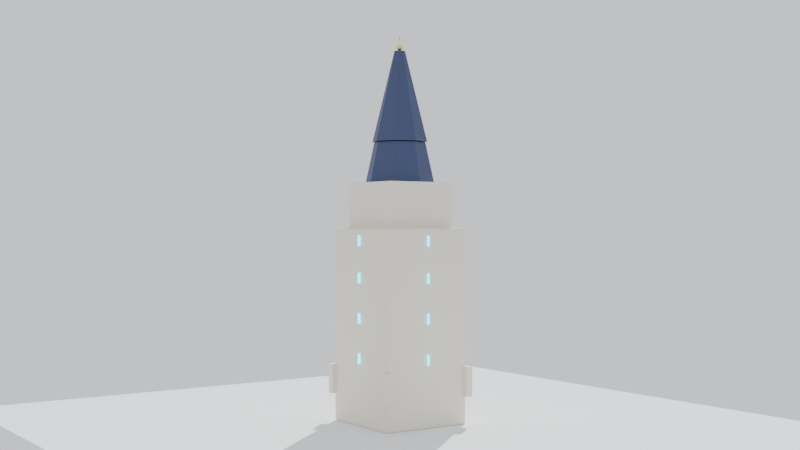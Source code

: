 # Source: church_spire_v5.blend  (saved by Blender 4.0.36; exported with 4.5.12 LTS)
import bpy
from mathutils import Matrix  # noqa: F401  (used for matrix-valued properties, if any)

bpy.ops.wm.read_factory_settings(use_empty=True)
scene = bpy.context.scene
scene.name = 'Scene'

# ---- materials (node trees are filled in below, after node groups)
mat_stonev5 = bpy.data.materials.new('StoneV5')
mat_stonev5.use_transparent_shadow = False
mat_roofv5 = bpy.data.materials.new('RoofV5')
mat_roofv5.use_transparent_shadow = False
mat_metalv5 = bpy.data.materials.new('MetalV5')
mat_metalv5.use_transparent_shadow = False
mat_windowv5 = bpy.data.materials.new('WindowV5')
mat_windowv5.use_transparent_shadow = False
mat_groundv5 = bpy.data.materials.new('GroundV5')
mat_groundv5.use_transparent_shadow = False

# ---- material node trees
mat_stonev5.use_nodes = True; mat_stonev5.node_tree.nodes.clear()
_N = mat_stonev5.node_tree.nodes; _L = mat_stonev5.node_tree.links
n0 = _N.new('ShaderNodeBsdfPrincipled'); n0.name = 'Principled BSDF'; n0.location = (10, 300)
n0.inputs[0].default_value = (0.86, 0.82, 0.7, 1.0)
n0.inputs[2].default_value = 0.92
n0.inputs[3].default_value = 1.45
n1 = _N.new('ShaderNodeOutputMaterial'); n1.name = 'Material Output'; n1.location = (300, 300)
_L.new(n0.outputs[0], n1.inputs[0])
n1.is_active_output = True
mat_roofv5.use_nodes = True; mat_roofv5.node_tree.nodes.clear()
_N = mat_roofv5.node_tree.nodes; _L = mat_roofv5.node_tree.links
n0 = _N.new('ShaderNodeBsdfPrincipled'); n0.name = 'Principled BSDF'; n0.location = (10, 300)
n0.inputs[0].default_value = (0.05, 0.07, 0.16, 1.0)
n0.inputs[2].default_value = 0.58
n0.inputs[3].default_value = 1.45
n1 = _N.new('ShaderNodeOutputMaterial'); n1.name = 'Material Output'; n1.location = (300, 300)
_L.new(n0.outputs[0], n1.inputs[0])
n1.is_active_output = True
mat_metalv5.use_nodes = True; mat_metalv5.node_tree.nodes.clear()
_N = mat_metalv5.node_tree.nodes; _L = mat_metalv5.node_tree.links
n0 = _N.new('ShaderNodeBsdfPrincipled'); n0.name = 'Principled BSDF'; n0.location = (10, 300)
n0.inputs[0].default_value = (0.96, 0.8, 0.25, 1.0)
n0.inputs[1].default_value = 0.98
n0.inputs[2].default_value = 0.2
n0.inputs[3].default_value = 1.45
n1 = _N.new('ShaderNodeOutputMaterial'); n1.name = 'Material Output'; n1.location = (300, 300)
_L.new(n0.outputs[0], n1.inputs[0])
n1.is_active_output = True
mat_windowv5.use_nodes = True; mat_windowv5.node_tree.nodes.clear()
_N = mat_windowv5.node_tree.nodes; _L = mat_windowv5.node_tree.links
n0 = _N.new('ShaderNodeBsdfPrincipled'); n0.name = 'Principled BSDF'; n0.location = (10, 300)
n0.inputs[0].default_value = (0.07, 0.75, 0.98, 1.0)
n0.inputs[2].default_value = 0.01
n0.inputs[3].default_value = 1.45
n0.inputs[18].default_value = 0.9
n0.inputs[27].default_value = (0.07, 0.75, 0.98, 1.0)
n0.inputs[28].default_value = 1.8
n1 = _N.new('ShaderNodeOutputMaterial'); n1.name = 'Material Output'; n1.location = (300, 300)
_L.new(n0.outputs[0], n1.inputs[0])
n1.is_active_output = True
mat_groundv5.use_nodes = True; mat_groundv5.node_tree.nodes.clear()
_N = mat_groundv5.node_tree.nodes; _L = mat_groundv5.node_tree.links
n0 = _N.new('ShaderNodeBsdfPrincipled'); n0.name = 'Principled BSDF'; n0.location = (10, 300)
n0.inputs[0].default_value = (0.9, 0.92, 0.94, 1.0)
n0.inputs[2].default_value = 0.95
n0.inputs[3].default_value = 1.45
n1 = _N.new('ShaderNodeOutputMaterial'); n1.name = 'Material Output'; n1.location = (300, 300)
_L.new(n0.outputs[0], n1.inputs[0])
n1.is_active_output = True

# ---- world
world_world = bpy.data.worlds.new('World'); scene.world = world_world
world_world.use_nodes = True; world_world.node_tree.nodes.clear()
_N = world_world.node_tree.nodes; _L = world_world.node_tree.links
n0 = _N.new('ShaderNodeBackground'); n0.name = 'Background'; n0.location = (10, 300)
n0.inputs[0].default_value = (0.93, 0.95, 1.0, 1.0)
n0.inputs[1].default_value = 0.95
n1 = _N.new('ShaderNodeOutputWorld'); n1.name = 'World Output'; n1.location = (300, 300)
_L.new(n0.outputs[0], n1.inputs[0])
n1.is_active_output = True
world_world.use_sun_shadow = False
world_world.sun_shadow_jitter_overblur = 0.0

# ---- cameras
cam_camera = bpy.data.cameras.new('Camera')

# ---- lights
light_sun = bpy.data.lights.new('Sun', 'SUN')
light_sun.transmission_factor = 0.0
light_sun.energy = 4.2

# ---- meshes
me_cube = bpy.data.meshes.new('Cube')
me_cube.from_pydata([(-1.0, -1.0, -1.0), (-1.0, -1.0, 1.0), (-1.0, 1.0, -1.0), (-1.0, 1.0, 1.0), (1.0, -1.0, -1.0), (1.0, -1.0, 1.0), (1.0, 1.0, -1.0), (1.0, 1.0, 1.0)], [], [(0, 1, 3, 2), (2, 3, 7, 6), (6, 7, 5, 4), (4, 5, 1, 0), (2, 6, 4, 0), (7, 3, 1, 5)])
_uv = me_cube.uv_layers.new(name='UVMap')
_uv.uv.foreach_set('vector', [0.375, 0.0, 0.625, 0.0, 0.625, 0.25, 0.375, 0.25, 0.375, 0.25, 0.625, 0.25, 0.625, 0.5, 0.375, 0.5, 0.375, 0.5, 0.625, 0.5, 0.625, 0.75, 0.375, 0.75, 0.375, 0.75, 0.625, 0.75, 0.625, 1.0, 0.375, 1.0, 0.125, 0.5, 0.375, 0.5, 0.375, 0.75, 0.125, 0.75, 0.625, 0.5, 0.875, 0.5, 0.875, 0.75, 0.625, 0.75])
me_cube.materials.append(mat_stonev5)
me_cube.update()
me_cube_001 = bpy.data.meshes.new('Cube.001')
me_cube_001.from_pydata([(-1.0, -1.0, -1.0), (-1.0, -1.0, 1.0), (-1.0, 1.0, -1.0), (-1.0, 1.0, 1.0), (1.0, -1.0, -1.0), (1.0, -1.0, 1.0), (1.0, 1.0, -1.0), (1.0, 1.0, 1.0)], [], [(0, 1, 3, 2), (2, 3, 7, 6), (6, 7, 5, 4), (4, 5, 1, 0), (2, 6, 4, 0), (7, 3, 1, 5)])
_uv = me_cube_001.uv_layers.new(name='UVMap')
_uv.uv.foreach_set('vector', [0.375, 0.0, 0.625, 0.0, 0.625, 0.25, 0.375, 0.25, 0.375, 0.25, 0.625, 0.25, 0.625, 0.5, 0.375, 0.5, 0.375, 0.5, 0.625, 0.5, 0.625, 0.75, 0.375, 0.75, 0.375, 0.75, 0.625, 0.75, 0.625, 1.0, 0.375, 1.0, 0.125, 0.5, 0.375, 0.5, 0.375, 0.75, 0.125, 0.75, 0.625, 0.5, 0.875, 0.5, 0.875, 0.75, 0.625, 0.75])
me_cube_001.materials.append(mat_stonev5)
me_cube_001.update()
me_cone = bpy.data.meshes.new('Cone')
me_cone.from_pydata([(0.0, 1.22, -0.825), (0.0, 0.86, 0.825), (0.8627, 0.8627, -0.825), (0.6081, 0.6081, 0.825), (1.22, 0.0, -0.825), (0.86, 0.0, 0.825), (0.8627, -0.8627, -0.825), (0.6081, -0.6081, 0.825), (0.0, -1.22, -0.825), (0.0, -0.86, 0.825), (-0.8627, -0.8627, -0.825), (-0.6081, -0.6081, 0.825), (-1.22, 0.0, -0.825), (-0.86, 0.0, 0.825), (-0.8627, 0.8627, -0.825), (-0.6081, 0.6081, 0.825)], [], [(0, 1, 3, 2), (2, 3, 5, 4), (4, 5, 7, 6), (6, 7, 9, 8), (8, 9, 11, 10), (10, 11, 13, 12), (3, 1, 15, 13, 11, 9, 7, 5), (12, 13, 15, 14), (14, 15, 1, 0), (0, 2, 4, 6, 8, 10, 12, 14)])
_uv = me_cone.uv_layers.new(name='UVMap')
_uv.uv.foreach_set('vector', [1.0, 0.5, 1.0, 1.0, 0.875, 1.0, 0.875, 0.5, 0.875, 0.5, 0.875, 1.0, 0.75, 1.0, 0.75, 0.5, 0.75, 0.5, 0.75, 1.0, 0.625, 1.0, 0.625, 0.5, 0.625, 0.5, 0.625, 1.0, 0.5, 1.0, 0.5, 0.5, 0.5, 0.5, 0.5, 1.0, 0.375, 1.0, 0.375, 0.5, 0.375, 0.5, 0.375, 1.0, 0.25, 1.0, 0.25, 0.5, 0.4197, 0.4197, 0.25, 0.49, 0.08029, 0.4197, 0.01, 0.25, 0.08029, 0.08029, 0.25, 0.01, 0.4197, 0.08029, 0.49, 0.25, 0.25, 0.5, 0.25, 1.0, 0.125, 1.0, 0.125, 0.5, 0.125, 0.5, 0.125, 1.0, 0.0, 1.0, 0.0, 0.5, 0.75, 0.49, 0.9197, 0.4197, 0.99, 0.25, 0.9197, 0.08029, 0.75, 0.01, 0.5803, 0.08029, 0.51, 0.25, 0.5803, 0.4197])
me_cone.materials.append(mat_roofv5)
me_cone.update()
me_cone_001 = bpy.data.meshes.new('Cone.001')
me_cone_001.from_pydata([(0.0, 0.92, -1.5), (0.0, 0.18, 1.5), (0.6505, 0.6505, -1.5), (0.1273, 0.1273, 1.5), (0.92, 0.0, -1.5), (0.18, 0.0, 1.5), (0.6505, -0.6505, -1.5), (0.1273, -0.1273, 1.5), (0.0, -0.92, -1.5), (0.0, -0.18, 1.5), (-0.6505, -0.6505, -1.5), (-0.1273, -0.1273, 1.5), (-0.92, 0.0, -1.5), (-0.18, 0.0, 1.5), (-0.6505, 0.6505, -1.5), (-0.1273, 0.1273, 1.5)], [], [(0, 1, 3, 2), (2, 3, 5, 4), (4, 5, 7, 6), (6, 7, 9, 8), (8, 9, 11, 10), (10, 11, 13, 12), (3, 1, 15, 13, 11, 9, 7, 5), (12, 13, 15, 14), (14, 15, 1, 0), (0, 2, 4, 6, 8, 10, 12, 14)])
_uv = me_cone_001.uv_layers.new(name='UVMap')
_uv.uv.foreach_set('vector', [1.0, 0.5, 1.0, 1.0, 0.875, 1.0, 0.875, 0.5, 0.875, 0.5, 0.875, 1.0, 0.75, 1.0, 0.75, 0.5, 0.75, 0.5, 0.75, 1.0, 0.625, 1.0, 0.625, 0.5, 0.625, 0.5, 0.625, 1.0, 0.5, 1.0, 0.5, 0.5, 0.5, 0.5, 0.5, 1.0, 0.375, 1.0, 0.375, 0.5, 0.375, 0.5, 0.375, 1.0, 0.25, 1.0, 0.25, 0.5, 0.4197, 0.4197, 0.25, 0.49, 0.08029, 0.4197, 0.01, 0.25, 0.08029, 0.08029, 0.25, 0.01, 0.4197, 0.08029, 0.49, 0.25, 0.25, 0.5, 0.25, 1.0, 0.125, 1.0, 0.125, 0.5, 0.125, 0.5, 0.125, 1.0, 0.0, 1.0, 0.0, 0.5, 0.75, 0.49, 0.9197, 0.4197, 0.99, 0.25, 0.9197, 0.08029, 0.75, 0.01, 0.5803, 0.08029, 0.51, 0.25, 0.5803, 0.4197])
me_cone_001.materials.append(mat_roofv5)
me_cone_001.update()
me_sphere = bpy.data.meshes.new('Sphere')
me_sphere.from_pydata([(0.0275, 0.04763, 0.09526), (0.04763, 0.0825, 0.055), (0.055, 0.09526, 0.0), (0.04763, 0.0825, -0.055), (0.0275, 0.04763, -0.09526), (0.04763, 0.0275, 0.09526), (0.0825, 0.04763, 0.055), (0.09526, 0.055, 0.0), (0.0825, 0.04763, -0.055), (0.04763, 0.0275, -0.09526), (0.055, 0.0, 0.09526), (0.09526, 0.0, 0.055), (0.11, 0.0, 0.0), (0.09526, 0.0, -0.055), (0.055, 0.0, -0.09526), (0.04763, -0.0275, 0.09526), (0.0825, -0.04763, 0.055), (0.09526, -0.055, 0.0), (0.0825, -0.04763, -0.055), (0.04763, -0.0275, -0.09526), (0.0275, -0.04763, 0.09526), (0.04763, -0.0825, 0.055), (0.055, -0.09526, 0.0), (0.04763, -0.0825, -0.055), (0.0275, -0.04763, -0.09526), (0.0, -0.055, 0.09526), (0.0, -0.09526, 0.055), (0.0, -0.11, 0.0), (0.0, -0.09526, -0.055), (0.0, -0.055, -0.09526), (-0.0275, -0.04763, 0.09526), (-0.04763, -0.0825, 0.055), (-0.055, -0.09526, 0.0), (-0.04763, -0.0825, -0.055), (-0.0275, -0.04763, -0.09526), (-0.04763, -0.0275, 0.09526), (-0.0825, -0.04763, 0.055), (-0.09526, -0.055, 0.0), (-0.0825, -0.04763, -0.055), (-0.04763, -0.0275, -0.09526), (0.0, 0.0, -0.11), (-0.055, 0.0, 0.09526), (-0.09526, 0.0, 0.055), (-0.11, 0.0, 0.0), (-0.09526, 0.0, -0.055), (-0.055, 0.0, -0.09526), (-0.04763, 0.0275, 0.09526), (-0.0825, 0.04763, 0.055), (-0.09526, 0.055, 0.0), (-0.0825, 0.04763, -0.055), (-0.04763, 0.0275, -0.09526), (-0.0275, 0.04763, 0.09526), (-0.04763, 0.0825, 0.055), (-0.055, 0.09526, 0.0), (-0.04763, 0.0825, -0.055), (-0.0275, 0.04763, -0.09526), (0.0, 0.0, 0.11), (0.0, 0.055, 0.09526), (0.0, 0.09526, 0.055), (0.0, 0.11, 0.0), (0.0, 0.09526, -0.055), (0.0, 0.055, -0.09526)], [], [(40, 61, 4), (60, 59, 2, 3), (58, 57, 0, 1), (61, 60, 3, 4), (59, 58, 1, 2), (57, 56, 0), (4, 3, 8, 9), (2, 1, 6, 7), (0, 56, 5), (40, 4, 9), (3, 2, 7, 8), (1, 0, 5, 6), (9, 8, 13, 14), (7, 6, 11, 12), (5, 56, 10), (40, 9, 14), (8, 7, 12, 13), (6, 5, 10, 11), (14, 13, 18, 19), (12, 11, 16, 17), (10, 56, 15), (40, 14, 19), (13, 12, 17, 18), (11, 10, 15, 16), (19, 18, 23, 24), (17, 16, 21, 22), (15, 56, 20), (40, 19, 24), (18, 17, 22, 23), (16, 15, 20, 21), (22, 21, 26, 27), (20, 56, 25), (40, 24, 29), (23, 22, 27, 28), (21, 20, 25, 26), (24, 23, 28, 29), (25, 56, 30), (40, 29, 34), (28, 27, 32, 33), (26, 25, 30, 31), (29, 28, 33, 34), (27, 26, 31, 32), (40, 34, 39), (33, 32, 37, 38), (31, 30, 35, 36), (34, 33, 38, 39), (32, 31, 36, 37), (30, 56, 35), (40, 39, 45), (38, 37, 43, 44), (36, 35, 41, 42), (39, 38, 44, 45), (37, 36, 42, 43), (35, 56, 41), (40, 45, 50), (44, 43, 48, 49), (42, 41, 46, 47), (45, 44, 49, 50), (43, 42, 47, 48), (41, 56, 46), (49, 48, 53, 54), (47, 46, 51, 52), (50, 49, 54, 55), (48, 47, 52, 53), (46, 56, 51), (40, 50, 55), (52, 51, 57, 58), (55, 54, 60, 61), (53, 52, 58, 59), (51, 56, 57), (40, 55, 61), (54, 53, 59, 60)])
_uv = me_sphere.uv_layers.new(name='UVMap')
_uv.uv.foreach_set('vector', [0.7083, 0.0, 0.75, 0.1667, 0.6667, 0.1667, 0.75, 0.3333, 0.75, 0.5, 0.6667, 0.5, 0.6667, 0.3333, 0.75, 0.6667, 0.75, 0.8333, 0.6667, 0.8333, 0.6667, 0.6667, 0.75, 0.1667, 0.75, 0.3333, 0.6667, 0.3333, 0.6667, 0.1667, 0.75, 0.5, 0.75, 0.6667, 0.6667, 0.6667, 0.6667, 0.5, 0.75, 0.8333, 0.7083, 1.0, 0.6667, 0.8333, 0.6667, 0.1667, 0.6667, 0.3333, 0.5833, 0.3333, 0.5833, 0.1667, 0.6667, 0.5, 0.6667, 0.6667, 0.5833, 0.6667, 0.5833, 0.5, 0.6667, 0.8333, 0.625, 1.0, 0.5833, 0.8333, 0.625, 0.0, 0.6667, 0.1667, 0.5833, 0.1667, 0.6667, 0.3333, 0.6667, 0.5, 0.5833, 0.5, 0.5833, 0.3333, 0.6667, 0.6667, 0.6667, 0.8333, 0.5833, 0.8333, 0.5833, 0.6667, 0.5833, 0.1667, 0.5833, 0.3333, 0.5, 0.3333, 0.5, 0.1667, 0.5833, 0.5, 0.5833, 0.6667, 0.5, 0.6667, 0.5, 0.5, 0.5833, 0.8333, 0.5417, 1.0, 0.5, 0.8333, 0.5417, 0.0, 0.5833, 0.1667, 0.5, 0.1667, 0.5833, 0.3333, 0.5833, 0.5, 0.5, 0.5, 0.5, 0.3333, 0.5833, 0.6667, 0.5833, 0.8333, 0.5, 0.8333, 0.5, 0.6667, 0.5, 0.1667, 0.5, 0.3333, 0.4167, 0.3333, 0.4167, 0.1667, 0.5, 0.5, 0.5, 0.6667, 0.4167, 0.6667, 0.4167, 0.5, 0.5, 0.8333, 0.4583, 1.0, 0.4167, 0.8333, 0.4583, 0.0, 0.5, 0.1667, 0.4167, 0.1667, 0.5, 0.3333, 0.5, 0.5, 0.4167, 0.5, 0.4167, 0.3333, 0.5, 0.6667, 0.5, 0.8333, 0.4167, 0.8333, 0.4167, 0.6667, 0.4167, 0.1667, 0.4167, 0.3333, 0.3333, 0.3333, 0.3333, 0.1667, 0.4167, 0.5, 0.4167, 0.6667, 0.3333, 0.6667, 0.3333, 0.5, 0.4167, 0.8333, 0.375, 1.0, 0.3333, 0.8333, 0.375, 0.0, 0.4167, 0.1667, 0.3333, 0.1667, 0.4167, 0.3333, 0.4167, 0.5, 0.3333, 0.5, 0.3333, 0.3333, 0.4167, 0.6667, 0.4167, 0.8333, 0.3333, 0.8333, 0.3333, 0.6667, 0.3333, 0.5, 0.3333, 0.6667, 0.25, 0.6667, 0.25, 0.5, 0.3333, 0.8333, 0.2917, 1.0, 0.25, 0.8333, 0.2917, 0.0, 0.3333, 0.1667, 0.25, 0.1667, 0.3333, 0.3333, 0.3333, 0.5, 0.25, 0.5, 0.25, 0.3333, 0.3333, 0.6667, 0.3333, 0.8333, 0.25, 0.8333, 0.25, 0.6667, 0.3333, 0.1667, 0.3333, 0.3333, 0.25, 0.3333, 0.25, 0.1667, 0.25, 0.8333, 0.2083, 1.0, 0.1667, 0.8333, 0.2083, 0.0, 0.25, 0.1667, 0.1667, 0.1667, 0.25, 0.3333, 0.25, 0.5, 0.1667, 0.5, 0.1667, 0.3333, 0.25, 0.6667, 0.25, 0.8333, 0.1667, 0.8333, 0.1667, 0.6667, 0.25, 0.1667, 0.25, 0.3333, 0.1667, 0.3333, 0.1667, 0.1667, 0.25, 0.5, 0.25, 0.6667, 0.1667, 0.6667, 0.1667, 0.5, 0.125, 0.0, 0.1667, 0.1667, 0.08333, 0.1667, 0.1667, 0.3333, 0.1667, 0.5, 0.08333, 0.5, 0.08333, 0.3333, 0.1667, 0.6667, 0.1667, 0.8333, 0.08333, 0.8333, 0.08333, 0.6667, 0.1667, 0.1667, 0.1667, 0.3333, 0.08333, 0.3333, 0.08333, 0.1667, 0.1667, 0.5, 0.1667, 0.6667, 0.08333, 0.6667, 0.08333, 0.5, 0.1667, 0.8333, 0.125, 1.0, 0.08333, 0.8333, 0.04167, 0.0, 0.08333, 0.1667, 0.0, 0.1667, 0.08333, 0.3333, 0.08333, 0.5, 0.0, 0.5, 0.0, 0.3333, 0.08333, 0.6667, 0.08333, 0.8333, 0.0, 0.8333, 0.0, 0.6667, 0.08333, 0.1667, 0.08333, 0.3333, 0.0, 0.3333, 0.0, 0.1667, 0.08333, 0.5, 0.08333, 0.6667, 0.0, 0.6667, 0.0, 0.5, 0.08333, 0.8333, 0.04167, 1.0, 0.0, 0.8333, 0.9583, 0.0, 1.0, 0.1667, 0.9167, 0.1667, 1.0, 0.3333, 1.0, 0.5, 0.9167, 0.5, 0.9167, 0.3333, 1.0, 0.6667, 1.0, 0.8333, 0.9167, 0.8333, 0.9167, 0.6667, 1.0, 0.1667, 1.0, 0.3333, 0.9167, 0.3333, 0.9167, 0.1667, 1.0, 0.5, 1.0, 0.6667, 0.9167, 0.6667, 0.9167, 0.5, 1.0, 0.8333, 0.9583, 1.0, 0.9167, 0.8333, 0.9167, 0.3333, 0.9167, 0.5, 0.8333, 0.5, 0.8333, 0.3333, 0.9167, 0.6667, 0.9167, 0.8333, 0.8333, 0.8333, 0.8333, 0.6667, 0.9167, 0.1667, 0.9167, 0.3333, 0.8333, 0.3333, 0.8333, 0.1667, 0.9167, 0.5, 0.9167, 0.6667, 0.8333, 0.6667, 0.8333, 0.5, 0.9167, 0.8333, 0.875, 1.0, 0.8333, 0.8333, 0.875, 0.0, 0.9167, 0.1667, 0.8333, 0.1667, 0.8333, 0.6667, 0.8333, 0.8333, 0.75, 0.8333, 0.75, 0.6667, 0.8333, 0.1667, 0.8333, 0.3333, 0.75, 0.3333, 0.75, 0.1667, 0.8333, 0.5, 0.8333, 0.6667, 0.75, 0.6667, 0.75, 0.5, 0.8333, 0.8333, 0.7917, 1.0, 0.75, 0.8333, 0.7917, 0.0, 0.8333, 0.1667, 0.75, 0.1667, 0.8333, 0.3333, 0.8333, 0.5, 0.75, 0.5, 0.75, 0.3333])
me_sphere.materials.append(mat_metalv5)
me_sphere.update()
me_cube_002 = bpy.data.meshes.new('Cube.002')
me_cube_002.from_pydata([(-0.04, -0.04, -0.04), (-0.04, -0.04, 0.04), (-0.04, 0.04, -0.04), (-0.04, 0.04, 0.04), (0.04, -0.04, -0.04), (0.04, -0.04, 0.04), (0.04, 0.04, -0.04), (0.04, 0.04, 0.04)], [], [(0, 1, 3, 2), (2, 3, 7, 6), (6, 7, 5, 4), (4, 5, 1, 0), (2, 6, 4, 0), (7, 3, 1, 5)])
_uv = me_cube_002.uv_layers.new(name='UVMap')
_uv.uv.foreach_set('vector', [0.375, 0.0, 0.625, 0.0, 0.625, 0.25, 0.375, 0.25, 0.375, 0.25, 0.625, 0.25, 0.625, 0.5, 0.375, 0.5, 0.375, 0.5, 0.625, 0.5, 0.625, 0.75, 0.375, 0.75, 0.375, 0.75, 0.625, 0.75, 0.625, 1.0, 0.375, 1.0, 0.125, 0.5, 0.375, 0.5, 0.375, 0.75, 0.125, 0.75, 0.625, 0.5, 0.875, 0.5, 0.875, 0.75, 0.625, 0.75])
me_cube_002.materials.append(mat_metalv5)
me_cube_002.update()
me_cube_003 = bpy.data.meshes.new('Cube.003')
me_cube_003.from_pydata([(-0.04, -0.04, -0.04), (-0.04, -0.04, 0.04), (-0.04, 0.04, -0.04), (-0.04, 0.04, 0.04), (0.04, -0.04, -0.04), (0.04, -0.04, 0.04), (0.04, 0.04, -0.04), (0.04, 0.04, 0.04)], [], [(0, 1, 3, 2), (2, 3, 7, 6), (6, 7, 5, 4), (4, 5, 1, 0), (2, 6, 4, 0), (7, 3, 1, 5)])
_uv = me_cube_003.uv_layers.new(name='UVMap')
_uv.uv.foreach_set('vector', [0.375, 0.0, 0.625, 0.0, 0.625, 0.25, 0.375, 0.25, 0.375, 0.25, 0.625, 0.25, 0.625, 0.5, 0.375, 0.5, 0.375, 0.5, 0.625, 0.5, 0.625, 0.75, 0.375, 0.75, 0.375, 0.75, 0.625, 0.75, 0.625, 1.0, 0.375, 1.0, 0.125, 0.5, 0.375, 0.5, 0.375, 0.75, 0.125, 0.75, 0.625, 0.5, 0.875, 0.5, 0.875, 0.75, 0.625, 0.75])
me_cube_003.materials.append(mat_stonev5)
me_cube_003.update()
me_cube_004 = bpy.data.meshes.new('Cube.004')
me_cube_004.from_pydata([(-0.16, -0.16, -0.16), (-0.16, -0.16, 0.16), (-0.16, 0.16, -0.16), (-0.16, 0.16, 0.16), (0.16, -0.16, -0.16), (0.16, -0.16, 0.16), (0.16, 0.16, -0.16), (0.16, 0.16, 0.16)], [], [(0, 1, 3, 2), (2, 3, 7, 6), (6, 7, 5, 4), (4, 5, 1, 0), (2, 6, 4, 0), (7, 3, 1, 5)])
_uv = me_cube_004.uv_layers.new(name='UVMap')
_uv.uv.foreach_set('vector', [0.375, 0.0, 0.625, 0.0, 0.625, 0.25, 0.375, 0.25, 0.375, 0.25, 0.625, 0.25, 0.625, 0.5, 0.375, 0.5, 0.375, 0.5, 0.625, 0.5, 0.625, 0.75, 0.375, 0.75, 0.375, 0.75, 0.625, 0.75, 0.625, 1.0, 0.375, 1.0, 0.125, 0.5, 0.375, 0.5, 0.375, 0.75, 0.125, 0.75, 0.625, 0.5, 0.875, 0.5, 0.875, 0.75, 0.625, 0.75])
me_cube_004.materials.append(mat_windowv5)
me_cube_004.update()
me_cube_005 = bpy.data.meshes.new('Cube.005')
me_cube_005.from_pydata([(-0.16, -0.16, -0.16), (-0.16, -0.16, 0.16), (-0.16, 0.16, -0.16), (-0.16, 0.16, 0.16), (0.16, -0.16, -0.16), (0.16, -0.16, 0.16), (0.16, 0.16, -0.16), (0.16, 0.16, 0.16)], [], [(0, 1, 3, 2), (2, 3, 7, 6), (6, 7, 5, 4), (4, 5, 1, 0), (2, 6, 4, 0), (7, 3, 1, 5)])
_uv = me_cube_005.uv_layers.new(name='UVMap')
_uv.uv.foreach_set('vector', [0.375, 0.0, 0.625, 0.0, 0.625, 0.25, 0.375, 0.25, 0.375, 0.25, 0.625, 0.25, 0.625, 0.5, 0.375, 0.5, 0.375, 0.5, 0.625, 0.5, 0.625, 0.75, 0.375, 0.75, 0.375, 0.75, 0.625, 0.75, 0.625, 1.0, 0.375, 1.0, 0.125, 0.5, 0.375, 0.5, 0.375, 0.75, 0.125, 0.75, 0.625, 0.5, 0.875, 0.5, 0.875, 0.75, 0.625, 0.75])
me_cube_005.materials.append(mat_windowv5)
me_cube_005.update()
me_cube_006 = bpy.data.meshes.new('Cube.006')
me_cube_006.from_pydata([(-0.16, -0.16, -0.16), (-0.16, -0.16, 0.16), (-0.16, 0.16, -0.16), (-0.16, 0.16, 0.16), (0.16, -0.16, -0.16), (0.16, -0.16, 0.16), (0.16, 0.16, -0.16), (0.16, 0.16, 0.16)], [], [(0, 1, 3, 2), (2, 3, 7, 6), (6, 7, 5, 4), (4, 5, 1, 0), (2, 6, 4, 0), (7, 3, 1, 5)])
_uv = me_cube_006.uv_layers.new(name='UVMap')
_uv.uv.foreach_set('vector', [0.375, 0.0, 0.625, 0.0, 0.625, 0.25, 0.375, 0.25, 0.375, 0.25, 0.625, 0.25, 0.625, 0.5, 0.375, 0.5, 0.375, 0.5, 0.625, 0.5, 0.625, 0.75, 0.375, 0.75, 0.375, 0.75, 0.625, 0.75, 0.625, 1.0, 0.375, 1.0, 0.125, 0.5, 0.375, 0.5, 0.375, 0.75, 0.125, 0.75, 0.625, 0.5, 0.875, 0.5, 0.875, 0.75, 0.625, 0.75])
me_cube_006.materials.append(mat_windowv5)
me_cube_006.update()
me_cube_007 = bpy.data.meshes.new('Cube.007')
me_cube_007.from_pydata([(-0.16, -0.16, -0.16), (-0.16, -0.16, 0.16), (-0.16, 0.16, -0.16), (-0.16, 0.16, 0.16), (0.16, -0.16, -0.16), (0.16, -0.16, 0.16), (0.16, 0.16, -0.16), (0.16, 0.16, 0.16)], [], [(0, 1, 3, 2), (2, 3, 7, 6), (6, 7, 5, 4), (4, 5, 1, 0), (2, 6, 4, 0), (7, 3, 1, 5)])
_uv = me_cube_007.uv_layers.new(name='UVMap')
_uv.uv.foreach_set('vector', [0.375, 0.0, 0.625, 0.0, 0.625, 0.25, 0.375, 0.25, 0.375, 0.25, 0.625, 0.25, 0.625, 0.5, 0.375, 0.5, 0.375, 0.5, 0.625, 0.5, 0.625, 0.75, 0.375, 0.75, 0.375, 0.75, 0.625, 0.75, 0.625, 1.0, 0.375, 1.0, 0.125, 0.5, 0.375, 0.5, 0.375, 0.75, 0.125, 0.75, 0.625, 0.5, 0.875, 0.5, 0.875, 0.75, 0.625, 0.75])
me_cube_007.materials.append(mat_windowv5)
me_cube_007.update()
me_cube_008 = bpy.data.meshes.new('Cube.008')
me_cube_008.from_pydata([(-0.16, -0.16, -0.16), (-0.16, -0.16, 0.16), (-0.16, 0.16, -0.16), (-0.16, 0.16, 0.16), (0.16, -0.16, -0.16), (0.16, -0.16, 0.16), (0.16, 0.16, -0.16), (0.16, 0.16, 0.16)], [], [(0, 1, 3, 2), (2, 3, 7, 6), (6, 7, 5, 4), (4, 5, 1, 0), (2, 6, 4, 0), (7, 3, 1, 5)])
_uv = me_cube_008.uv_layers.new(name='UVMap')
_uv.uv.foreach_set('vector', [0.375, 0.0, 0.625, 0.0, 0.625, 0.25, 0.375, 0.25, 0.375, 0.25, 0.625, 0.25, 0.625, 0.5, 0.375, 0.5, 0.375, 0.5, 0.625, 0.5, 0.625, 0.75, 0.375, 0.75, 0.375, 0.75, 0.625, 0.75, 0.625, 1.0, 0.375, 1.0, 0.125, 0.5, 0.375, 0.5, 0.375, 0.75, 0.125, 0.75, 0.625, 0.5, 0.875, 0.5, 0.875, 0.75, 0.625, 0.75])
me_cube_008.materials.append(mat_windowv5)
me_cube_008.update()
me_cube_009 = bpy.data.meshes.new('Cube.009')
me_cube_009.from_pydata([(-0.16, -0.16, -0.16), (-0.16, -0.16, 0.16), (-0.16, 0.16, -0.16), (-0.16, 0.16, 0.16), (0.16, -0.16, -0.16), (0.16, -0.16, 0.16), (0.16, 0.16, -0.16), (0.16, 0.16, 0.16)], [], [(0, 1, 3, 2), (2, 3, 7, 6), (6, 7, 5, 4), (4, 5, 1, 0), (2, 6, 4, 0), (7, 3, 1, 5)])
_uv = me_cube_009.uv_layers.new(name='UVMap')
_uv.uv.foreach_set('vector', [0.375, 0.0, 0.625, 0.0, 0.625, 0.25, 0.375, 0.25, 0.375, 0.25, 0.625, 0.25, 0.625, 0.5, 0.375, 0.5, 0.375, 0.5, 0.625, 0.5, 0.625, 0.75, 0.375, 0.75, 0.375, 0.75, 0.625, 0.75, 0.625, 1.0, 0.375, 1.0, 0.125, 0.5, 0.375, 0.5, 0.375, 0.75, 0.125, 0.75, 0.625, 0.5, 0.875, 0.5, 0.875, 0.75, 0.625, 0.75])
me_cube_009.materials.append(mat_windowv5)
me_cube_009.update()
me_cube_010 = bpy.data.meshes.new('Cube.010')
me_cube_010.from_pydata([(-0.16, -0.16, -0.16), (-0.16, -0.16, 0.16), (-0.16, 0.16, -0.16), (-0.16, 0.16, 0.16), (0.16, -0.16, -0.16), (0.16, -0.16, 0.16), (0.16, 0.16, -0.16), (0.16, 0.16, 0.16)], [], [(0, 1, 3, 2), (2, 3, 7, 6), (6, 7, 5, 4), (4, 5, 1, 0), (2, 6, 4, 0), (7, 3, 1, 5)])
_uv = me_cube_010.uv_layers.new(name='UVMap')
_uv.uv.foreach_set('vector', [0.375, 0.0, 0.625, 0.0, 0.625, 0.25, 0.375, 0.25, 0.375, 0.25, 0.625, 0.25, 0.625, 0.5, 0.375, 0.5, 0.375, 0.5, 0.625, 0.5, 0.625, 0.75, 0.375, 0.75, 0.375, 0.75, 0.625, 0.75, 0.625, 1.0, 0.375, 1.0, 0.125, 0.5, 0.375, 0.5, 0.375, 0.75, 0.125, 0.75, 0.625, 0.5, 0.875, 0.5, 0.875, 0.75, 0.625, 0.75])
me_cube_010.materials.append(mat_windowv5)
me_cube_010.update()
me_cube_011 = bpy.data.meshes.new('Cube.011')
me_cube_011.from_pydata([(-0.16, -0.16, -0.16), (-0.16, -0.16, 0.16), (-0.16, 0.16, -0.16), (-0.16, 0.16, 0.16), (0.16, -0.16, -0.16), (0.16, -0.16, 0.16), (0.16, 0.16, -0.16), (0.16, 0.16, 0.16)], [], [(0, 1, 3, 2), (2, 3, 7, 6), (6, 7, 5, 4), (4, 5, 1, 0), (2, 6, 4, 0), (7, 3, 1, 5)])
_uv = me_cube_011.uv_layers.new(name='UVMap')
_uv.uv.foreach_set('vector', [0.375, 0.0, 0.625, 0.0, 0.625, 0.25, 0.375, 0.25, 0.375, 0.25, 0.625, 0.25, 0.625, 0.5, 0.375, 0.5, 0.375, 0.5, 0.625, 0.5, 0.625, 0.75, 0.375, 0.75, 0.375, 0.75, 0.625, 0.75, 0.625, 1.0, 0.375, 1.0, 0.125, 0.5, 0.375, 0.5, 0.375, 0.75, 0.125, 0.75, 0.625, 0.5, 0.875, 0.5, 0.875, 0.75, 0.625, 0.75])
me_cube_011.materials.append(mat_windowv5)
me_cube_011.update()
me_cube_012 = bpy.data.meshes.new('Cube.012')
me_cube_012.from_pydata([(-0.16, -0.16, -0.16), (-0.16, -0.16, 0.16), (-0.16, 0.16, -0.16), (-0.16, 0.16, 0.16), (0.16, -0.16, -0.16), (0.16, -0.16, 0.16), (0.16, 0.16, -0.16), (0.16, 0.16, 0.16)], [], [(0, 1, 3, 2), (2, 3, 7, 6), (6, 7, 5, 4), (4, 5, 1, 0), (2, 6, 4, 0), (7, 3, 1, 5)])
_uv = me_cube_012.uv_layers.new(name='UVMap')
_uv.uv.foreach_set('vector', [0.375, 0.0, 0.625, 0.0, 0.625, 0.25, 0.375, 0.25, 0.375, 0.25, 0.625, 0.25, 0.625, 0.5, 0.375, 0.5, 0.375, 0.5, 0.625, 0.5, 0.625, 0.75, 0.375, 0.75, 0.375, 0.75, 0.625, 0.75, 0.625, 1.0, 0.375, 1.0, 0.125, 0.5, 0.375, 0.5, 0.375, 0.75, 0.125, 0.75, 0.625, 0.5, 0.875, 0.5, 0.875, 0.75, 0.625, 0.75])
me_cube_012.materials.append(mat_windowv5)
me_cube_012.update()
me_cube_013 = bpy.data.meshes.new('Cube.013')
me_cube_013.from_pydata([(-0.16, -0.16, -0.16), (-0.16, -0.16, 0.16), (-0.16, 0.16, -0.16), (-0.16, 0.16, 0.16), (0.16, -0.16, -0.16), (0.16, -0.16, 0.16), (0.16, 0.16, -0.16), (0.16, 0.16, 0.16)], [], [(0, 1, 3, 2), (2, 3, 7, 6), (6, 7, 5, 4), (4, 5, 1, 0), (2, 6, 4, 0), (7, 3, 1, 5)])
_uv = me_cube_013.uv_layers.new(name='UVMap')
_uv.uv.foreach_set('vector', [0.375, 0.0, 0.625, 0.0, 0.625, 0.25, 0.375, 0.25, 0.375, 0.25, 0.625, 0.25, 0.625, 0.5, 0.375, 0.5, 0.375, 0.5, 0.625, 0.5, 0.625, 0.75, 0.375, 0.75, 0.375, 0.75, 0.625, 0.75, 0.625, 1.0, 0.375, 1.0, 0.125, 0.5, 0.375, 0.5, 0.375, 0.75, 0.125, 0.75, 0.625, 0.5, 0.875, 0.5, 0.875, 0.75, 0.625, 0.75])
me_cube_013.materials.append(mat_windowv5)
me_cube_013.update()
me_cube_014 = bpy.data.meshes.new('Cube.014')
me_cube_014.from_pydata([(-0.16, -0.16, -0.16), (-0.16, -0.16, 0.16), (-0.16, 0.16, -0.16), (-0.16, 0.16, 0.16), (0.16, -0.16, -0.16), (0.16, -0.16, 0.16), (0.16, 0.16, -0.16), (0.16, 0.16, 0.16)], [], [(0, 1, 3, 2), (2, 3, 7, 6), (6, 7, 5, 4), (4, 5, 1, 0), (2, 6, 4, 0), (7, 3, 1, 5)])
_uv = me_cube_014.uv_layers.new(name='UVMap')
_uv.uv.foreach_set('vector', [0.375, 0.0, 0.625, 0.0, 0.625, 0.25, 0.375, 0.25, 0.375, 0.25, 0.625, 0.25, 0.625, 0.5, 0.375, 0.5, 0.375, 0.5, 0.625, 0.5, 0.625, 0.75, 0.375, 0.75, 0.375, 0.75, 0.625, 0.75, 0.625, 1.0, 0.375, 1.0, 0.125, 0.5, 0.375, 0.5, 0.375, 0.75, 0.125, 0.75, 0.625, 0.5, 0.875, 0.5, 0.875, 0.75, 0.625, 0.75])
me_cube_014.materials.append(mat_windowv5)
me_cube_014.update()
me_cube_015 = bpy.data.meshes.new('Cube.015')
me_cube_015.from_pydata([(-0.16, -0.16, -0.16), (-0.16, -0.16, 0.16), (-0.16, 0.16, -0.16), (-0.16, 0.16, 0.16), (0.16, -0.16, -0.16), (0.16, -0.16, 0.16), (0.16, 0.16, -0.16), (0.16, 0.16, 0.16)], [], [(0, 1, 3, 2), (2, 3, 7, 6), (6, 7, 5, 4), (4, 5, 1, 0), (2, 6, 4, 0), (7, 3, 1, 5)])
_uv = me_cube_015.uv_layers.new(name='UVMap')
_uv.uv.foreach_set('vector', [0.375, 0.0, 0.625, 0.0, 0.625, 0.25, 0.375, 0.25, 0.375, 0.25, 0.625, 0.25, 0.625, 0.5, 0.375, 0.5, 0.375, 0.5, 0.625, 0.5, 0.625, 0.75, 0.375, 0.75, 0.375, 0.75, 0.625, 0.75, 0.625, 1.0, 0.375, 1.0, 0.125, 0.5, 0.375, 0.5, 0.375, 0.75, 0.125, 0.75, 0.625, 0.5, 0.875, 0.5, 0.875, 0.75, 0.625, 0.75])
me_cube_015.materials.append(mat_windowv5)
me_cube_015.update()
me_cube_016 = bpy.data.meshes.new('Cube.016')
me_cube_016.from_pydata([(-0.16, -0.16, -0.16), (-0.16, -0.16, 0.16), (-0.16, 0.16, -0.16), (-0.16, 0.16, 0.16), (0.16, -0.16, -0.16), (0.16, -0.16, 0.16), (0.16, 0.16, -0.16), (0.16, 0.16, 0.16)], [], [(0, 1, 3, 2), (2, 3, 7, 6), (6, 7, 5, 4), (4, 5, 1, 0), (2, 6, 4, 0), (7, 3, 1, 5)])
_uv = me_cube_016.uv_layers.new(name='UVMap')
_uv.uv.foreach_set('vector', [0.375, 0.0, 0.625, 0.0, 0.625, 0.25, 0.375, 0.25, 0.375, 0.25, 0.625, 0.25, 0.625, 0.5, 0.375, 0.5, 0.375, 0.5, 0.625, 0.5, 0.625, 0.75, 0.375, 0.75, 0.375, 0.75, 0.625, 0.75, 0.625, 1.0, 0.375, 1.0, 0.125, 0.5, 0.375, 0.5, 0.375, 0.75, 0.125, 0.75, 0.625, 0.5, 0.875, 0.5, 0.875, 0.75, 0.625, 0.75])
me_cube_016.materials.append(mat_windowv5)
me_cube_016.update()
me_cube_017 = bpy.data.meshes.new('Cube.017')
me_cube_017.from_pydata([(-0.16, -0.16, -0.16), (-0.16, -0.16, 0.16), (-0.16, 0.16, -0.16), (-0.16, 0.16, 0.16), (0.16, -0.16, -0.16), (0.16, -0.16, 0.16), (0.16, 0.16, -0.16), (0.16, 0.16, 0.16)], [], [(0, 1, 3, 2), (2, 3, 7, 6), (6, 7, 5, 4), (4, 5, 1, 0), (2, 6, 4, 0), (7, 3, 1, 5)])
_uv = me_cube_017.uv_layers.new(name='UVMap')
_uv.uv.foreach_set('vector', [0.375, 0.0, 0.625, 0.0, 0.625, 0.25, 0.375, 0.25, 0.375, 0.25, 0.625, 0.25, 0.625, 0.5, 0.375, 0.5, 0.375, 0.5, 0.625, 0.5, 0.625, 0.75, 0.375, 0.75, 0.375, 0.75, 0.625, 0.75, 0.625, 1.0, 0.375, 1.0, 0.125, 0.5, 0.375, 0.5, 0.375, 0.75, 0.125, 0.75, 0.625, 0.5, 0.875, 0.5, 0.875, 0.75, 0.625, 0.75])
me_cube_017.materials.append(mat_windowv5)
me_cube_017.update()
me_cube_018 = bpy.data.meshes.new('Cube.018')
me_cube_018.from_pydata([(-0.16, -0.16, -0.16), (-0.16, -0.16, 0.16), (-0.16, 0.16, -0.16), (-0.16, 0.16, 0.16), (0.16, -0.16, -0.16), (0.16, -0.16, 0.16), (0.16, 0.16, -0.16), (0.16, 0.16, 0.16)], [], [(0, 1, 3, 2), (2, 3, 7, 6), (6, 7, 5, 4), (4, 5, 1, 0), (2, 6, 4, 0), (7, 3, 1, 5)])
_uv = me_cube_018.uv_layers.new(name='UVMap')
_uv.uv.foreach_set('vector', [0.375, 0.0, 0.625, 0.0, 0.625, 0.25, 0.375, 0.25, 0.375, 0.25, 0.625, 0.25, 0.625, 0.5, 0.375, 0.5, 0.375, 0.5, 0.625, 0.5, 0.625, 0.75, 0.375, 0.75, 0.375, 0.75, 0.625, 0.75, 0.625, 1.0, 0.375, 1.0, 0.125, 0.5, 0.375, 0.5, 0.375, 0.75, 0.125, 0.75, 0.625, 0.5, 0.875, 0.5, 0.875, 0.75, 0.625, 0.75])
me_cube_018.materials.append(mat_windowv5)
me_cube_018.update()
me_cube_019 = bpy.data.meshes.new('Cube.019')
me_cube_019.from_pydata([(-0.16, -0.16, -0.16), (-0.16, -0.16, 0.16), (-0.16, 0.16, -0.16), (-0.16, 0.16, 0.16), (0.16, -0.16, -0.16), (0.16, -0.16, 0.16), (0.16, 0.16, -0.16), (0.16, 0.16, 0.16)], [], [(0, 1, 3, 2), (2, 3, 7, 6), (6, 7, 5, 4), (4, 5, 1, 0), (2, 6, 4, 0), (7, 3, 1, 5)])
_uv = me_cube_019.uv_layers.new(name='UVMap')
_uv.uv.foreach_set('vector', [0.375, 0.0, 0.625, 0.0, 0.625, 0.25, 0.375, 0.25, 0.375, 0.25, 0.625, 0.25, 0.625, 0.5, 0.375, 0.5, 0.375, 0.5, 0.625, 0.5, 0.625, 0.75, 0.375, 0.75, 0.375, 0.75, 0.625, 0.75, 0.625, 1.0, 0.375, 1.0, 0.125, 0.5, 0.375, 0.5, 0.375, 0.75, 0.125, 0.75, 0.625, 0.5, 0.875, 0.5, 0.875, 0.75, 0.625, 0.75])
me_cube_019.materials.append(mat_windowv5)
me_cube_019.update()
me_cube_020 = bpy.data.meshes.new('Cube.020')
me_cube_020.from_pydata([(-0.36, -0.36, -0.36), (-0.36, -0.36, 0.36), (-0.36, 0.36, -0.36), (-0.36, 0.36, 0.36), (0.36, -0.36, -0.36), (0.36, -0.36, 0.36), (0.36, 0.36, -0.36), (0.36, 0.36, 0.36)], [], [(0, 1, 3, 2), (2, 3, 7, 6), (6, 7, 5, 4), (4, 5, 1, 0), (2, 6, 4, 0), (7, 3, 1, 5)])
_uv = me_cube_020.uv_layers.new(name='UVMap')
_uv.uv.foreach_set('vector', [0.375, 0.0, 0.625, 0.0, 0.625, 0.25, 0.375, 0.25, 0.375, 0.25, 0.625, 0.25, 0.625, 0.5, 0.375, 0.5, 0.375, 0.5, 0.625, 0.5, 0.625, 0.75, 0.375, 0.75, 0.375, 0.75, 0.625, 0.75, 0.625, 1.0, 0.375, 1.0, 0.125, 0.5, 0.375, 0.5, 0.375, 0.75, 0.125, 0.75, 0.625, 0.5, 0.875, 0.5, 0.875, 0.75, 0.625, 0.75])
me_cube_020.materials.append(mat_stonev5)
me_cube_020.update()
me_cube_021 = bpy.data.meshes.new('Cube.021')
me_cube_021.from_pydata([(-0.36, -0.36, -0.36), (-0.36, -0.36, 0.36), (-0.36, 0.36, -0.36), (-0.36, 0.36, 0.36), (0.36, -0.36, -0.36), (0.36, -0.36, 0.36), (0.36, 0.36, -0.36), (0.36, 0.36, 0.36)], [], [(0, 1, 3, 2), (2, 3, 7, 6), (6, 7, 5, 4), (4, 5, 1, 0), (2, 6, 4, 0), (7, 3, 1, 5)])
_uv = me_cube_021.uv_layers.new(name='UVMap')
_uv.uv.foreach_set('vector', [0.375, 0.0, 0.625, 0.0, 0.625, 0.25, 0.375, 0.25, 0.375, 0.25, 0.625, 0.25, 0.625, 0.5, 0.375, 0.5, 0.375, 0.5, 0.625, 0.5, 0.625, 0.75, 0.375, 0.75, 0.375, 0.75, 0.625, 0.75, 0.625, 1.0, 0.375, 1.0, 0.125, 0.5, 0.375, 0.5, 0.375, 0.75, 0.125, 0.75, 0.625, 0.5, 0.875, 0.5, 0.875, 0.75, 0.625, 0.75])
me_cube_021.materials.append(mat_stonev5)
me_cube_021.update()
me_cube_022 = bpy.data.meshes.new('Cube.022')
me_cube_022.from_pydata([(-0.36, -0.36, -0.36), (-0.36, -0.36, 0.36), (-0.36, 0.36, -0.36), (-0.36, 0.36, 0.36), (0.36, -0.36, -0.36), (0.36, -0.36, 0.36), (0.36, 0.36, -0.36), (0.36, 0.36, 0.36)], [], [(0, 1, 3, 2), (2, 3, 7, 6), (6, 7, 5, 4), (4, 5, 1, 0), (2, 6, 4, 0), (7, 3, 1, 5)])
_uv = me_cube_022.uv_layers.new(name='UVMap')
_uv.uv.foreach_set('vector', [0.375, 0.0, 0.625, 0.0, 0.625, 0.25, 0.375, 0.25, 0.375, 0.25, 0.625, 0.25, 0.625, 0.5, 0.375, 0.5, 0.375, 0.5, 0.625, 0.5, 0.625, 0.75, 0.375, 0.75, 0.375, 0.75, 0.625, 0.75, 0.625, 1.0, 0.375, 1.0, 0.125, 0.5, 0.375, 0.5, 0.375, 0.75, 0.125, 0.75, 0.625, 0.5, 0.875, 0.5, 0.875, 0.75, 0.625, 0.75])
me_cube_022.materials.append(mat_stonev5)
me_cube_022.update()
me_cube_023 = bpy.data.meshes.new('Cube.023')
me_cube_023.from_pydata([(-0.36, -0.36, -0.36), (-0.36, -0.36, 0.36), (-0.36, 0.36, -0.36), (-0.36, 0.36, 0.36), (0.36, -0.36, -0.36), (0.36, -0.36, 0.36), (0.36, 0.36, -0.36), (0.36, 0.36, 0.36)], [], [(0, 1, 3, 2), (2, 3, 7, 6), (6, 7, 5, 4), (4, 5, 1, 0), (2, 6, 4, 0), (7, 3, 1, 5)])
_uv = me_cube_023.uv_layers.new(name='UVMap')
_uv.uv.foreach_set('vector', [0.375, 0.0, 0.625, 0.0, 0.625, 0.25, 0.375, 0.25, 0.375, 0.25, 0.625, 0.25, 0.625, 0.5, 0.375, 0.5, 0.375, 0.5, 0.625, 0.5, 0.625, 0.75, 0.375, 0.75, 0.375, 0.75, 0.625, 0.75, 0.625, 1.0, 0.375, 1.0, 0.125, 0.5, 0.375, 0.5, 0.375, 0.75, 0.125, 0.75, 0.625, 0.5, 0.875, 0.5, 0.875, 0.75, 0.625, 0.75])
me_cube_023.materials.append(mat_stonev5)
me_cube_023.update()
me_plane = bpy.data.meshes.new('Plane')
me_plane.from_pydata([(-11.0, -11.0, 0.0), (11.0, -11.0, 0.0), (-11.0, 11.0, 0.0), (11.0, 11.0, 0.0)], [], [(0, 1, 3, 2)])
_uv = me_plane.uv_layers.new(name='UVMap')
_uv.uv.foreach_set('vector', [0.0, 0.0, 1.0, 0.0, 1.0, 1.0, 0.0, 1.0])
me_plane.materials.append(mat_groundv5)
me_plane.update()

# ---- objects
ob_cube = bpy.data.objects.new('Cube', me_cube)
ob_cube_001 = bpy.data.objects.new('Cube.001', me_cube_001)
ob_cone = bpy.data.objects.new('Cone', me_cone)
ob_cone_001 = bpy.data.objects.new('Cone.001', me_cone_001)
ob_sphere = bpy.data.objects.new('Sphere', me_sphere)
ob_cube_002 = bpy.data.objects.new('Cube.002', me_cube_002)
ob_cube_003 = bpy.data.objects.new('Cube.003', me_cube_003)
ob_cube_004 = bpy.data.objects.new('Cube.004', me_cube_004)
ob_cube_005 = bpy.data.objects.new('Cube.005', me_cube_005)
ob_cube_006 = bpy.data.objects.new('Cube.006', me_cube_006)
ob_cube_007 = bpy.data.objects.new('Cube.007', me_cube_007)
ob_cube_008 = bpy.data.objects.new('Cube.008', me_cube_008)
ob_cube_009 = bpy.data.objects.new('Cube.009', me_cube_009)
ob_cube_010 = bpy.data.objects.new('Cube.010', me_cube_010)
ob_cube_011 = bpy.data.objects.new('Cube.011', me_cube_011)
ob_cube_012 = bpy.data.objects.new('Cube.012', me_cube_012)
ob_cube_013 = bpy.data.objects.new('Cube.013', me_cube_013)
ob_cube_014 = bpy.data.objects.new('Cube.014', me_cube_014)
ob_cube_015 = bpy.data.objects.new('Cube.015', me_cube_015)
ob_cube_016 = bpy.data.objects.new('Cube.016', me_cube_016)
ob_cube_017 = bpy.data.objects.new('Cube.017', me_cube_017)
ob_cube_018 = bpy.data.objects.new('Cube.018', me_cube_018)
ob_cube_019 = bpy.data.objects.new('Cube.019', me_cube_019)
ob_cube_020 = bpy.data.objects.new('Cube.020', me_cube_020)
ob_cube_021 = bpy.data.objects.new('Cube.021', me_cube_021)
ob_cube_022 = bpy.data.objects.new('Cube.022', me_cube_022)
ob_cube_023 = bpy.data.objects.new('Cube.023', me_cube_023)
ob_plane = bpy.data.objects.new('Plane', me_plane)
ob_churchspirev2 = bpy.data.objects.new('ChurchSpireV2', None)
ob_camera = bpy.data.objects.new('Camera', cam_camera)
ob_sun = bpy.data.objects.new('Sun', light_sun)

# ---- transforms, parenting, visibility, modifiers, constraints
ob_cube.parent = ob_churchspirev2
ob_cube.location = (0.0, 0.0, 3.2)
ob_cube.scale = (1.55, 1.55, 3.2)
_m = ob_cube.modifiers.new('Bevel', 'BEVEL')
_m.width = 0.03
_m.width_pct = 0.03
_m.segments = 2
ob_cube_001.parent = ob_churchspirev2
ob_cube_001.location = (0.0, 0.0, 6.95)
ob_cube_001.scale = (1.22, 1.22, 0.95)
ob_cone.parent = ob_churchspirev2
ob_cone.location = (0.0, 0.0, 8.4)
ob_cone_001.parent = ob_churchspirev2
ob_cone_001.location = (0.0, 0.0, 10.75)
ob_sphere.parent = ob_churchspirev2
ob_sphere.location = (0.0, 0.0, 12.38)
ob_cube_002.parent = ob_churchspirev2
ob_cube_002.location = (0.0, 0.0, 12.66)
ob_cube_002.scale = (0.35, 0.35, 2.5)
ob_cube_003.parent = ob_churchspirev2
ob_cube_003.location = (0.0, 0.0, 12.66)
ob_cube_003.scale = (1.95, 0.35, 0.35)
ob_cube_004.parent = ob_churchspirev2
ob_cube_004.location = (1.57, 0.0, 2.2)
ob_cube_004.scale = (0.42, 0.05, 1.05)
ob_cube_005.parent = ob_churchspirev2
ob_cube_005.location = (-1.57, 0.0, 2.2)
ob_cube_005.rotation_euler = (0.0, 0.0, 3.142)
ob_cube_005.scale = (0.42, 0.05, 1.05)
ob_cube_006.parent = ob_churchspirev2
ob_cube_006.location = (0.0, 1.57, 2.2)
ob_cube_006.rotation_euler = (0.0, 0.0, -1.571)
ob_cube_006.scale = (0.42, 0.05, 1.05)
ob_cube_007.parent = ob_churchspirev2
ob_cube_007.location = (0.0, -1.57, 2.2)
ob_cube_007.rotation_euler = (0.0, 0.0, 1.571)
ob_cube_007.scale = (0.42, 0.05, 1.05)
ob_cube_008.parent = ob_churchspirev2
ob_cube_008.location = (1.57, 0.0, 3.5)
ob_cube_008.scale = (0.42, 0.05, 1.05)
ob_cube_009.parent = ob_churchspirev2
ob_cube_009.location = (-1.57, 0.0, 3.5)
ob_cube_009.rotation_euler = (0.0, 0.0, 3.142)
ob_cube_009.scale = (0.42, 0.05, 1.05)
ob_cube_010.parent = ob_churchspirev2
ob_cube_010.location = (0.0, 1.57, 3.5)
ob_cube_010.rotation_euler = (0.0, 0.0, -1.571)
ob_cube_010.scale = (0.42, 0.05, 1.05)
ob_cube_011.parent = ob_churchspirev2
ob_cube_011.location = (0.0, -1.57, 3.5)
ob_cube_011.rotation_euler = (0.0, 0.0, 1.571)
ob_cube_011.scale = (0.42, 0.05, 1.05)
ob_cube_012.parent = ob_churchspirev2
ob_cube_012.location = (1.57, 0.0, 4.8)
ob_cube_012.scale = (0.42, 0.05, 1.05)
ob_cube_013.parent = ob_churchspirev2
ob_cube_013.location = (-1.57, 0.0, 4.8)
ob_cube_013.rotation_euler = (0.0, 0.0, 3.142)
ob_cube_013.scale = (0.42, 0.05, 1.05)
ob_cube_014.parent = ob_churchspirev2
ob_cube_014.location = (0.0, 1.57, 4.8)
ob_cube_014.rotation_euler = (0.0, 0.0, -1.571)
ob_cube_014.scale = (0.42, 0.05, 1.05)
ob_cube_015.parent = ob_churchspirev2
ob_cube_015.location = (0.0, -1.57, 4.8)
ob_cube_015.rotation_euler = (0.0, 0.0, 1.571)
ob_cube_015.scale = (0.42, 0.05, 1.05)
ob_cube_016.parent = ob_churchspirev2
ob_cube_016.location = (1.57, 0.0, 6.0)
ob_cube_016.scale = (0.42, 0.05, 1.05)
ob_cube_017.parent = ob_churchspirev2
ob_cube_017.location = (-1.57, 0.0, 6.0)
ob_cube_017.rotation_euler = (0.0, 0.0, 3.142)
ob_cube_017.scale = (0.42, 0.05, 1.05)
ob_cube_018.parent = ob_churchspirev2
ob_cube_018.location = (0.0, 1.57, 6.0)
ob_cube_018.rotation_euler = (0.0, 0.0, -1.571)
ob_cube_018.scale = (0.42, 0.05, 1.05)
ob_cube_019.parent = ob_churchspirev2
ob_cube_019.location = (0.0, -1.57, 6.0)
ob_cube_019.rotation_euler = (0.0, 0.0, 1.571)
ob_cube_019.scale = (0.42, 0.05, 1.05)
ob_cube_020.parent = ob_churchspirev2
ob_cube_020.location = (-1.58, -1.58, 1.4)
ob_cube_020.scale = (0.34, 0.34, 1.35)
ob_cube_021.parent = ob_churchspirev2
ob_cube_021.location = (1.58, -1.58, 1.4)
ob_cube_021.scale = (0.34, 0.34, 1.35)
ob_cube_022.parent = ob_churchspirev2
ob_cube_022.location = (-1.58, 1.58, 1.4)
ob_cube_022.scale = (0.34, 0.34, 1.35)
ob_cube_023.parent = ob_churchspirev2
ob_cube_023.location = (1.58, 1.58, 1.4)
ob_cube_023.scale = (0.34, 0.34, 1.35)
ob_plane.location = (0.0, 0.0, 0.0)
ob_churchspirev2.location = (0.0, 0.0, 0.0)
ob_camera.location = (-30.06, 21.05, 6.5)
ob_camera.rotation_euler = (1.571, -7.477e-08, -2.182)
ob_sun.location = (4.0, -5.0, 14.0)
ob_sun.rotation_euler = (0.733, 0.1396, 0.5585)

# ---- collection membership
scene.collection.objects.link(ob_cube)
scene.collection.objects.link(ob_cube_001)
scene.collection.objects.link(ob_cone)
scene.collection.objects.link(ob_cone_001)
scene.collection.objects.link(ob_sphere)
scene.collection.objects.link(ob_cube_002)
scene.collection.objects.link(ob_cube_003)
scene.collection.objects.link(ob_cube_004)
scene.collection.objects.link(ob_cube_005)
scene.collection.objects.link(ob_cube_006)
scene.collection.objects.link(ob_cube_007)
scene.collection.objects.link(ob_cube_008)
scene.collection.objects.link(ob_cube_009)
scene.collection.objects.link(ob_cube_010)
scene.collection.objects.link(ob_cube_011)
scene.collection.objects.link(ob_cube_012)
scene.collection.objects.link(ob_cube_013)
scene.collection.objects.link(ob_cube_014)
scene.collection.objects.link(ob_cube_015)
scene.collection.objects.link(ob_cube_016)
scene.collection.objects.link(ob_cube_017)
scene.collection.objects.link(ob_cube_018)
scene.collection.objects.link(ob_cube_019)
scene.collection.objects.link(ob_cube_020)
scene.collection.objects.link(ob_cube_021)
scene.collection.objects.link(ob_cube_022)
scene.collection.objects.link(ob_cube_023)
scene.collection.objects.link(ob_plane)
scene.collection.objects.link(ob_churchspirev2)
scene.collection.objects.link(ob_camera)
scene.collection.objects.link(ob_sun)

# ---- scene / render settings (as saved in the file)
scene.camera = ob_camera
scene.frame_start = 1; scene.frame_end = 250; scene.frame_set(1)
scene.render.engine = 'BLENDER_EEVEE_NEXT'
scene.render.resolution_x = 1024
scene.render.resolution_y = 576
scene.cycles.sampling_pattern = 'TABULATED_SOBOL'
scene.eevee.taa_render_samples = 16
bpy.context.view_layer.update()

